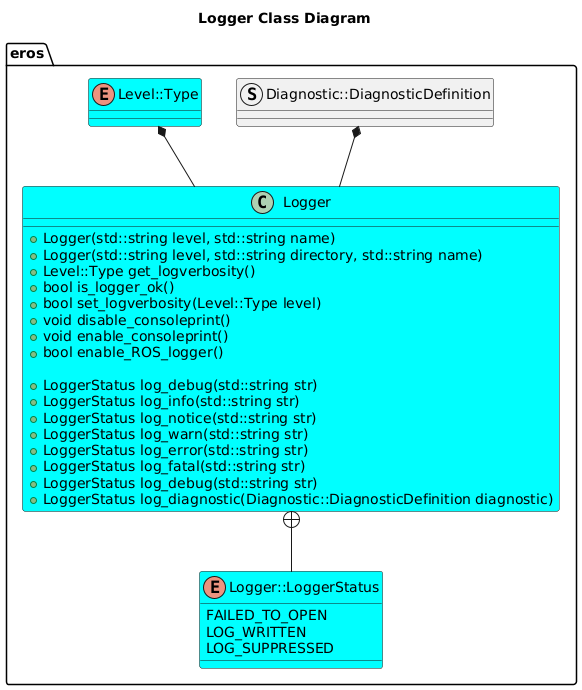

The diagram above was rendered by PlantUML. Its source (embedded in the PNG):
@startuml
title Logger Class Diagram
package eros {
enum Logger::LoggerStatus

struct Diagnostic::DiagnosticDefinition
class Logger #Cyan {
    +Logger(std::string level, std::string name)
    +Logger(std::string level, std::string directory, std::string name)
    +Level::Type get_logverbosity()
    +bool is_logger_ok()
    +bool set_logverbosity(Level::Type level)
    +void disable_consoleprint()
    +void enable_consoleprint()
    +bool enable_ROS_logger()

    +LoggerStatus log_debug(std::string str)
    +LoggerStatus log_info(std::string str)
    +LoggerStatus log_notice(std::string str)
    +LoggerStatus log_warn(std::string str)
    +LoggerStatus log_error(std::string str)
    +LoggerStatus log_fatal(std::string str)
    +LoggerStatus log_debug(std::string str)
    +LoggerStatus log_diagnostic(Diagnostic::DiagnosticDefinition diagnostic)   

}
enum Level::Type #Cyan
enum Logger::LoggerStatus #Cyan {
    FAILED_TO_OPEN
    LOG_WRITTEN
    LOG_SUPPRESSED
}
Logger +-- Logger::LoggerStatus
Level::Type *-- Logger
Diagnostic::DiagnosticDefinition *-- Logger
}
@enduml